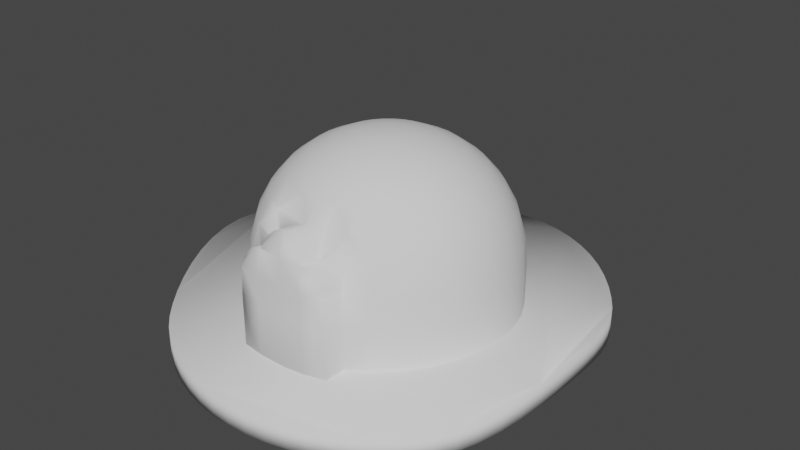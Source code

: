 # Source: hat.blend  (saved by Blender 3.0.42; exported with 4.5.12 LTS)
import bpy
from mathutils import Matrix  # noqa: F401  (used for matrix-valued properties, if any)

bpy.ops.wm.read_factory_settings(use_empty=True)
scene = bpy.context.scene
scene.name = 'Scene'

# ---- collections
col_collection = bpy.data.collections.new('Collection'); scene.collection.children.link(col_collection)

# ---- world
world_world = bpy.data.worlds.new('World'); scene.world = world_world
world_world.use_nodes = True; world_world.node_tree.nodes.clear()
_N = world_world.node_tree.nodes; _L = world_world.node_tree.links
n0 = _N.new('ShaderNodeOutputWorld'); n0.name = 'World Output'; n0.location = (300, 300)
n1 = _N.new('ShaderNodeBackground'); n1.name = 'Background'; n1.location = (10, 300)
n1.inputs[0].default_value = (0.05088, 0.05088, 0.05088, 1.0)
_L.new(n1.outputs[0], n0.inputs[0])
n0.is_active_output = True
world_world.color = (0.05088, 0.05088, 0.05088)
world_world.use_sun_shadow = False
world_world.sun_shadow_jitter_overblur = 0.0

# ---- meshes
me_cylinder = bpy.data.meshes.new('Cylinder')
me_cylinder.from_pydata([(-0.01928, 0.1074, 0.7552), (-1.863e-09, 0.9601, -0.02735), (-1.863e-09, 0.9601, 0.05941), (0.07889, 0.9547, -0.02735), (0.07889, 0.9547, 0.05941), (0.157, 0.9391, -0.02735), (0.157, 0.9391, 0.05941), (0.2336, 0.9133, -0.02735), (0.2336, 0.9133, 0.05941), (0.308, 0.878, -0.02735), (0.308, 0.878, 0.05941), (0.3794, 0.8337, -0.02735), (0.3794, 0.8337, 0.05941), (0.4471, 0.7812, -0.02735), (0.4471, 0.7812, 0.05941), (0.5106, 0.7212, -0.02735), (0.5106, 0.7212, 0.05941), (0.5691, 0.6554, -0.02735), (0.5691, 0.6554, 0.05941), (0.6221, 0.5842, -0.02433), (0.6221, 0.5842, 0.06243), (0.6692, 0.5085, -0.01397), (0.6692, 0.5085, 0.0728), (0.7098, 0.4292, 0.002342), (0.7098, 0.4292, 0.08911), (0.7436, 0.347, 0.02156), (0.7436, 0.347, 0.1083), (0.7702, 0.2629, 0.04096), (0.7702, 0.2629, 0.1277), (0.7894, 0.1779, 0.05783), (0.7894, 0.1779, 0.1446), (0.801, 0.09281, 0.06946), (0.801, 0.09281, 0.1562), (0.8048, 0.008443, 0.07421), (0.8048, 0.008443, 0.161), (0.801, -0.07446, 0.06946), (0.801, -0.07446, 0.1562), (0.7894, -0.1552, 0.05783), (0.7894, -0.1552, 0.1446), (0.7702, -0.2333, 0.04096), (0.7702, -0.2333, 0.1277), (0.7436, -0.308, 0.02156), (0.7436, -0.308, 0.1083), (0.7098, -0.3794, 0.002342), (0.7098, -0.3794, 0.08911), (0.6692, -0.4471, -0.01397), (0.6692, -0.4471, 0.0728), (0.6221, -0.5106, -0.02433), (0.6221, -0.5106, 0.06243), (0.5691, -0.5691, -0.02735), (0.5691, -0.5691, 0.05941), (0.5106, -0.6221, -0.02735), (0.5106, -0.6221, 0.05941), (0.4471, -0.6692, -0.02735), (0.4471, -0.6692, 0.05941), (0.3794, -0.7098, -0.02735), (0.3794, -0.7098, 0.05941), (0.308, -0.7436, -0.02735), (0.308, -0.7436, 0.05941), (0.2336, -0.7702, -0.02735), (0.2336, -0.7702, 0.05941), (0.157, -0.7894, -0.02735), (0.157, -0.7894, 0.05941), (0.07889, -0.801, -0.02735), (0.07889, -0.801, 0.05941), (-7.078e-08, -0.8048, -0.02735), (-7.078e-08, -0.8048, 0.05941), (-0.07889, -0.801, -0.02735), (-0.07889, -0.801, 0.05941), (-0.157, -0.7894, -0.02735), (-0.157, -0.7894, 0.05941), (-0.2336, -0.7702, -0.02735), (-0.2336, -0.7702, 0.05941), (-0.308, -0.7436, -0.02735), (-0.308, -0.7436, 0.05941), (-0.3794, -0.7098, -0.02735), (-0.3794, -0.7098, 0.05941), (-0.4471, -0.6692, -0.02735), (-0.4471, -0.6692, 0.05941), (-0.5106, -0.6221, -0.02735), (-0.5106, -0.6221, 0.05941), (-0.5691, -0.5691, -0.02735), (-0.5691, -0.5691, 0.05941), (-0.6221, -0.5106, -0.02433), (-0.6221, -0.5106, 0.06243), (-0.6692, -0.4471, -0.01397), (-0.6692, -0.4471, 0.0728), (-0.7098, -0.3794, 0.002342), (-0.7098, -0.3794, 0.08911), (-0.7436, -0.308, 0.02156), (-0.7436, -0.308, 0.1083), (-0.7702, -0.2333, 0.04096), (-0.7702, -0.2333, 0.1277), (-0.7894, -0.1552, 0.05783), (-0.7894, -0.1552, 0.1446), (-0.801, -0.07446, 0.06946), (-0.801, -0.07446, 0.1562), (-0.8048, 0.008443, 0.07421), (-0.8048, 0.008443, 0.161), (-0.801, 0.09281, 0.06946), (-0.801, 0.09281, 0.1562), (-0.7894, 0.1779, 0.05783), (-0.7894, 0.1779, 0.1446), (-0.7702, 0.2629, 0.04096), (-0.7702, 0.2629, 0.1277), (-0.7436, 0.347, 0.02156), (-0.7436, 0.347, 0.1083), (-0.7098, 0.4292, 0.002342), (-0.7098, 0.4292, 0.08911), (-0.6692, 0.5085, -0.01397), (-0.6692, 0.5085, 0.0728), (-0.6221, 0.5842, -0.02433), (-0.6221, 0.5842, 0.06243), (-0.5691, 0.6554, -0.02735), (-0.5691, 0.6554, 0.05941), (-0.5106, 0.7212, -0.02735), (-0.5106, 0.7212, 0.05941), (-0.4471, 0.7812, -0.02735), (-0.4471, 0.7812, 0.05941), (-0.3794, 0.8337, -0.02735), (-0.3794, 0.8337, 0.05941), (-0.308, 0.878, -0.02735), (-0.308, 0.878, 0.05941), (-0.2336, 0.9133, -0.02735), (-0.2336, 0.9133, 0.05941), (-0.157, 0.9391, -0.02735), (-0.157, 0.9391, 0.05941), (-0.07889, 0.9547, -0.02735), (-0.07889, 0.9547, 0.05941), (-0.03782, 0.2006, 0.731), (-0.05491, 0.2866, 0.69), (-0.06989, 0.3619, 0.6326), (-0.08219, 0.4237, 0.5598), (-0.09695, 0.4979, 0.3729), (-0.09885, 0.5074, 0.2623), (1.079e-05, 0.1093, 0.7552), (1.079e-05, 0.2044, 0.731), (1.078e-05, 0.292, 0.69), (1.081e-05, 0.3688, 0.6326), (1.079e-05, 0.4318, 0.5598), (1.079e-05, 0.4786, 0.4728), (1.078e-05, 0.5074, 0.3729), (1.08e-05, 0.5172, 0.2623), (0.0193, 0.1074, 0.7552), (0.03784, 0.2006, 0.731), (0.05493, 0.2866, 0.69), (0.06992, 0.3619, 0.6326), (0.08221, 0.4237, 0.5598), (0.09135, 0.4696, 0.4728), (0.09697, 0.4979, 0.3729), (0.09887, 0.5074, 0.2623), (0.03784, 0.1018, 0.7552), (0.07422, 0.1896, 0.731), (0.1077, 0.2705, 0.69), (0.1371, 0.3415, 0.6326), (0.1613, 0.3997, 0.5598), (0.1792, 0.443, 0.4728), (0.1902, 0.4696, 0.3729), (0.1939, 0.4786, 0.2623), (0.05493, 0.09264, 0.7552), (0.1077, 0.1717, 0.731), (0.1564, 0.2445, 0.69), (0.1991, 0.3084, 0.6326), (0.2341, 0.3608, 0.5598), (0.2601, 0.3997, 0.4728), (0.2761, 0.4237, 0.3729), (0.2815, 0.4318, 0.2623), (0.06992, 0.08034, 0.7552), (0.1371, 0.1476, 0.731), (0.1991, 0.2095, 0.69), (0.2534, 0.2638, 0.6326), (0.2979, 0.3084, 0.5598), (0.3311, 0.3415, 0.4728), (0.3514, 0.3619, 0.3729), (0.3583, 0.3688, 0.2623), (0.08221, 0.06536, 0.7552), (0.1613, 0.1182, 0.731), (0.2341, 0.1668, 0.69), (0.2979, 0.2095, 0.6326), (0.3503, 0.2445, 0.5598), (0.3893, 0.2705, 0.4728), (0.4133, 0.2866, 0.3729), (0.4214, 0.292, 0.2623), (0.09135, 0.04827, 0.7552), (0.1792, 0.08465, 0.731), (0.2601, 0.1182, 0.69), (0.3311, 0.1476, 0.6326), (0.3893, 0.1717, 0.5598), (0.4325, 0.1896, 0.4728), (0.4592, 0.2006, 0.3729), (0.4682, 0.2044, 0.2623), (0.09697, 0.02972, 0.7552), (0.1902, 0.04827, 0.731), (0.2761, 0.06536, 0.69), (0.3514, 0.08034, 0.6326), (0.4133, 0.09264, 0.5598), (0.4592, 0.1018, 0.4728), (0.4875, 0.1074, 0.3729), (0.497, 0.1093, 0.2623), (0.09887, 0.01044, 0.7552), (0.1939, 0.01044, 0.731), (0.2815, 0.01044, 0.69), (0.3583, 0.01044, 0.6326), (0.4214, 0.01044, 0.5598), (0.4682, 0.01044, 0.4728), (0.497, 0.01044, 0.3729), (0.5068, 0.01044, 0.2623), (0.09697, -0.008849, 0.7552), (0.1902, -0.02739, 0.731), (0.2761, -0.04449, 0.69), (0.3514, -0.05947, 0.6326), (0.4133, -0.07176, 0.5598), (0.4592, -0.0809, 0.4728), (0.4875, -0.08652, 0.3729), (0.497, -0.08842, 0.2623), (0.09135, -0.02739, 0.7552), (0.1792, -0.06377, 0.731), (0.2601, -0.0973, 0.69), (0.3311, -0.1267, 0.6326), (0.3893, -0.1508, 0.5598), (0.4325, -0.1687, 0.4728), (0.4592, -0.1798, 0.3729), (0.4682, -0.1835, 0.2623), (0.08221, -0.04449, 0.7552), (0.1613, -0.0973, 0.731), (0.2341, -0.146, 0.69), (0.2979, -0.1886, 0.6326), (0.3503, -0.2236, 0.5598), (0.3893, -0.2497, 0.4728), (0.4133, -0.2657, 0.3729), (0.4214, -0.2711, 0.2623), (0.06992, -0.05947, 0.7552), (0.1371, -0.1267, 0.731), (0.1991, -0.1886, 0.69), (0.2534, -0.2429, 0.6326), (0.2979, -0.2875, 0.5598), (0.3311, -0.3206, 0.4728), (0.3514, -0.341, 0.3729), (0.3583, -0.3479, 0.2623), (0.05493, -0.07176, 0.7552), (0.1077, -0.1508, 0.731), (0.1564, -0.2236, 0.69), (0.1991, -0.2875, 0.6326), (0.2341, -0.3399, 0.5598), (0.2601, -0.3788, 0.4728), (0.2761, -0.4028, 0.3729), (0.2815, -0.4109, 0.2623), (0.03784, -0.0809, 0.7552), (0.07422, -0.1687, 0.731), (0.1077, -0.2497, 0.69), (0.1371, -0.3206, 0.6326), (0.1613, -0.3788, 0.5598), (0.1898, -0.4469, 0.3729), (0.1929, -0.4527, 0.2623), (0.0193, -0.08652, 0.7552), (0.03784, -0.1798, 0.731), (0.05493, -0.2657, 0.69), (0.06992, -0.341, 0.6326), (0.09123, -0.4481, 0.4728), (1.079e-05, -0.08842, 0.7552), (1.079e-05, 0.01044, 0.7631), (1.077e-05, -0.1835, 0.731), (1.076e-05, -0.2711, 0.69), (1.082e-05, -0.3479, 0.6326), (1.078e-05, -0.4109, 0.5598), (-0.01928, -0.08652, 0.7552), (-0.03782, -0.1798, 0.731), (-0.05491, -0.2657, 0.69), (-0.06989, -0.341, 0.6326), (-0.09144, -0.4481, 0.4728), (-0.03782, -0.0809, 0.7552), (-0.0742, -0.1687, 0.731), (-0.1077, -0.2497, 0.69), (-0.1371, -0.3206, 0.6326), (-0.1612, -0.3788, 0.5598), (-0.1906, -0.4469, 0.3729), (-0.1949, -0.4527, 0.2623), (-0.05491, -0.07176, 0.7552), (-0.1077, -0.1508, 0.731), (-0.1564, -0.2236, 0.69), (-0.1991, -0.2875, 0.6326), (-0.2341, -0.3399, 0.5598), (-0.2601, -0.3788, 0.4728), (-0.2761, -0.4028, 0.3729), (-0.2815, -0.4109, 0.2623), (-0.06989, -0.05947, 0.7552), (-0.1371, -0.1267, 0.731), (-0.1991, -0.1886, 0.69), (-0.2534, -0.2429, 0.6326), (-0.2979, -0.2875, 0.5598), (-0.331, -0.3206, 0.4728), (-0.3514, -0.341, 0.3729), (-0.3583, -0.3479, 0.2623), (-0.08219, -0.04449, 0.7552), (-0.1612, -0.0973, 0.731), (-0.2341, -0.146, 0.69), (-0.2979, -0.1886, 0.6326), (-0.3503, -0.2236, 0.5598), (-0.3893, -0.2497, 0.4728), (-0.4132, -0.2657, 0.3729), (-0.4213, -0.2711, 0.2623), (-0.09132, -0.02739, 0.7552), (-0.1792, -0.06377, 0.731), (-0.2601, -0.0973, 0.69), (-0.331, -0.1267, 0.6326), (-0.3893, -0.1508, 0.5598), (-0.4325, -0.1687, 0.4728), (-0.4592, -0.1798, 0.3729), (-0.4682, -0.1835, 0.2623), (-0.09695, -0.008849, 0.7552), (-0.1902, -0.02739, 0.731), (-0.2761, -0.04449, 0.69), (-0.3514, -0.05947, 0.6326), (-0.4132, -0.07176, 0.5598), (-0.4592, -0.0809, 0.4728), (-0.4874, -0.08652, 0.3729), (-0.497, -0.08842, 0.2623), (-0.09885, 0.01044, 0.7552), (-0.1939, 0.01044, 0.731), (-0.2815, 0.01044, 0.69), (-0.3583, 0.01044, 0.6326), (-0.4213, 0.01044, 0.5598), (-0.4682, 0.01044, 0.4728), (-0.497, 0.01044, 0.3729), (-0.5067, 0.01044, 0.2623), (-0.09695, 0.02972, 0.7552), (-0.1902, 0.04827, 0.731), (-0.2761, 0.06536, 0.69), (-0.3514, 0.08034, 0.6326), (-0.4132, 0.09264, 0.5598), (-0.4592, 0.1018, 0.4728), (-0.4874, 0.1074, 0.3729), (-0.497, 0.1093, 0.2623), (-0.09132, 0.04827, 0.7552), (-0.1792, 0.08465, 0.731), (-0.2601, 0.1182, 0.69), (-0.331, 0.1476, 0.6326), (-0.3893, 0.1717, 0.5598), (-0.4325, 0.1896, 0.4728), (-0.4592, 0.2006, 0.3729), (-0.4682, 0.2044, 0.2623), (-0.1939, 0.4786, 0.05627), (-0.2815, 0.4318, 0.05627), (-0.08219, 0.06536, 0.7552), (-0.1612, 0.1182, 0.731), (-0.2341, 0.1668, 0.69), (-0.2979, 0.2095, 0.6326), (-0.3503, 0.2445, 0.5598), (-0.3893, 0.2705, 0.4728), (-0.4132, 0.2866, 0.3729), (-0.4213, 0.292, 0.2623), (-0.3583, 0.3688, 0.05627), (-0.4213, 0.292, 0.05627), (-0.4682, 0.2044, 0.05627), (-0.497, 0.1093, 0.05627), (-0.5067, 0.01044, 0.05627), (-0.497, -0.08842, 0.05627), (-0.4682, -0.1835, 0.05627), (-0.06989, 0.08034, 0.7552), (-0.1371, 0.1476, 0.731), (-0.1991, 0.2095, 0.69), (-0.2534, 0.2638, 0.6326), (-0.2979, 0.3084, 0.5598), (-0.331, 0.3415, 0.4728), (-0.3514, 0.3619, 0.3729), (-0.3583, 0.3688, 0.2623), (-0.4213, -0.2711, 0.05627), (-0.3583, -0.3479, 0.05627), (-0.2816, -0.4105, 0.05627), (-0.196, -0.4472, 0.05627), (-0.104, -0.4609, 0.05627), (-0.006555, -0.4633, 0.05627), (0.09377, -0.4609, 0.05627), (-0.05491, 0.09264, 0.7552), (-0.1077, 0.1717, 0.731), (-0.1564, 0.2445, 0.69), (-0.1991, 0.3084, 0.6326), (-0.2341, 0.3608, 0.5598), (-0.2601, 0.3997, 0.4728), (-0.2761, 0.4237, 0.3729), (-0.2815, 0.4318, 0.2623), (0.1918, -0.4472, 0.05627), (0.2815, -0.4105, 0.05627), (0.3583, -0.3479, 0.05627), (0.4214, -0.2711, 0.05627), (0.4682, -0.1835, 0.05627), (0.497, -0.08842, 0.05627), (0.5068, 0.01044, 0.05627), (-0.03782, 0.1018, 0.7552), (-0.0742, 0.1896, 0.731), (-0.1077, 0.2705, 0.69), (-0.1371, 0.3415, 0.6326), (-0.1612, 0.3997, 0.5598), (-0.1792, 0.443, 0.4728), (-0.1902, 0.4696, 0.3729), (-0.1939, 0.4786, 0.2623), (0.497, 0.1093, 0.05627), (0.4682, 0.2044, 0.05627), (0.4214, 0.292, 0.05627), (0.3583, 0.3688, 0.05627), (0.2815, 0.4318, 0.05627), (0.1939, 0.4786, 0.05627), (0.09887, 0.5074, 0.05627), (-0.09132, 0.4696, 0.4728), (1.08e-05, 0.5172, 0.05627), (-0.09885, 0.5074, 0.05627), (0.1879, -0.5282, 0.3894), (0.1907, -0.5328, 0.2788), (0.09207, -0.5437, 0.3894), (0.09248, -0.5458, 0.2788), (0.08928, -0.5297, 0.4892), (-0.006053, -0.5474, 0.3894), (-0.007905, -0.5478, 0.2788), (-0.002685, -0.5355, 0.4892), (-0.0002674, -0.5008, 0.5763), (-0.1019, -0.5437, 0.3894), (-0.1052, -0.5458, 0.2788), (-0.09339, -0.5297, 0.4892), (-0.1925, -0.5282, 0.3894), (-0.1971, -0.5328, 0.2788), (-0.1972, -0.5327, 0.07273), (0.1907, -0.5327, 0.07273), (-0.1052, -0.5458, 0.07273), (-0.007905, -0.5478, 0.07273), (0.09248, -0.5458, 0.07273), (0.09123, -0.4481, 0.4728), (0.1898, -0.4469, 0.3729), (0.2601, -0.3789, 0.4728), (0.1613, -0.3789, 0.5598), (0.1189, -0.4413, 0.4679), (0.145, -0.4376, 0.4537), (0.1668, -0.4373, 0.4316), (0.1822, -0.4405, 0.4038), (1.078e-05, -0.4109, 0.5598), (0.09123, -0.4481, 0.4728), (0.1612, -0.3788, 0.5598), (0.06992, -0.341, 0.6326), (0.02585, -0.4106, 0.5556), (0.05005, -0.4148, 0.5432), (0.07023, -0.423, 0.524), (0.08442, -0.4345, 0.4997), (-0.09144, -0.4481, 0.4728), (1.078e-05, -0.4109, 0.5598), (-0.0699, -0.341, 0.6326), (-0.1612, -0.3788, 0.5598), (-0.08456, -0.4345, 0.4997), (-0.0703, -0.423, 0.524), (-0.05007, -0.4148, 0.5432), (-0.02584, -0.4106, 0.5556), (-0.1906, -0.4469, 0.3729), (-0.09144, -0.4481, 0.4728), (-0.1612, -0.3789, 0.5598), (-0.26, -0.3789, 0.4728), (-0.1827, -0.4405, 0.4038), (-0.1671, -0.4373, 0.4316), (-0.1452, -0.4376, 0.4537), (-0.1191, -0.4413, 0.4679), (0.1879, -0.5282, 0.3894), (0.08928, -0.5297, 0.4892), (0.1806, -0.5235, 0.4202), (0.1653, -0.5212, 0.4481), (0.1435, -0.5215, 0.4702), (0.1173, -0.5245, 0.4843), (0.08928, -0.5297, 0.4892), (-0.0002674, -0.5008, 0.5763), (0.08302, -0.5188, 0.5161), (0.06932, -0.5098, 0.5404), (0.04951, -0.5034, 0.5597), (0.02553, -0.5003, 0.572), (-0.0002674, -0.5008, 0.5763), (-0.09339, -0.5297, 0.4892), (-0.02616, -0.5003, 0.572), (-0.05061, -0.5034, 0.5597), (-0.07121, -0.5098, 0.5404), (-0.08595, -0.5188, 0.5161), (-0.09339, -0.5297, 0.4892), (-0.1925, -0.5282, 0.3894), (-0.1207, -0.5245, 0.4843), (-0.1466, -0.5215, 0.4702), (-0.1686, -0.5212, 0.4481), (-0.1844, -0.5235, 0.4202)], [], [(1, 2, 4, 3), (187, 186, 194, 195), (157, 156, 164, 165), (3, 4, 6, 5), (154, 153, 161, 162), (5, 6, 8, 7), (189, 188, 196, 197), (151, 260, 159), (7, 8, 10, 9), (9, 10, 12, 11), (190, 189, 197, 198), (11, 12, 14, 13), (183, 260, 191), (158, 157, 165, 166), (13, 14, 16, 15), (155, 154, 162, 163), (15, 16, 18, 17), (184, 183, 191, 192), (152, 151, 159, 160), (17, 18, 20, 19), (19, 20, 22, 21), (185, 184, 192, 193), (21, 22, 24, 23), (23, 24, 26, 25), (186, 185, 193, 194), (156, 155, 163, 164), (25, 26, 28, 27), (153, 152, 160, 161), (27, 28, 30, 29), (29, 30, 32, 31), (176, 175, 183, 184), (144, 143, 151, 152), (31, 32, 34, 33), (147, 146, 154, 155), (33, 34, 36, 35), (177, 176, 184, 185), (150, 149, 157, 158), (35, 36, 38, 37), (37, 38, 40, 39), (178, 177, 185, 186), (39, 40, 42, 41), (143, 260, 151), (41, 42, 44, 43), (146, 145, 153, 154), (43, 44, 46, 45), (179, 178, 186, 187), (149, 148, 156, 157), (45, 46, 48, 47), (47, 48, 50, 49), (180, 179, 187, 188), (49, 50, 52, 51), (51, 52, 54, 53), (181, 180, 188, 189), (53, 54, 56, 55), (145, 144, 152, 153), (55, 56, 58, 57), (182, 181, 189, 190), (148, 147, 155, 156), (57, 58, 60, 59), (175, 260, 183), (59, 60, 62, 61), (61, 62, 64, 63), (172, 171, 179, 180), (63, 64, 66, 65), (65, 66, 68, 67), (173, 172, 180, 181), (67, 68, 70, 69), (141, 140, 148, 149), (69, 70, 72, 71), (174, 173, 181, 182), (138, 137, 145, 146), (71, 72, 74, 73), (167, 260, 175), (135, 260, 143), (73, 74, 76, 75), (75, 76, 78, 77), (168, 167, 175, 176), (77, 78, 80, 79), (142, 141, 149, 150), (79, 80, 82, 81), (169, 168, 176, 177), (139, 138, 146, 147), (81, 82, 84, 83), (136, 135, 143, 144), (83, 84, 86, 85), (170, 169, 177, 178), (85, 86, 88, 87), (87, 88, 90, 89), (89, 90, 92, 91), (171, 170, 178, 179), (140, 139, 147, 148), (91, 92, 94, 93), (137, 136, 144, 145), (93, 94, 96, 95), (161, 160, 168, 169), (132, 131, 138, 139), (95, 96, 98, 97), (164, 163, 171, 172), (134, 133, 141, 142), (97, 98, 100, 99), (99, 100, 102, 101), (101, 102, 104, 103), (160, 159, 167, 168), (0, 260, 135), (103, 104, 106, 105), (163, 162, 170, 171), (131, 130, 137, 138), (105, 106, 108, 107), (166, 165, 173, 174), (133, 403, 140, 141), (107, 108, 110, 109), (109, 110, 112, 111), (111, 112, 114, 113), (159, 260, 167), (113, 114, 116, 115), (162, 161, 169, 170), (130, 129, 136, 137), (115, 116, 118, 117), (403, 132, 139, 140), (117, 118, 120, 119), (165, 164, 172, 173), (119, 120, 122, 121), (121, 122, 124, 123), (123, 124, 126, 125), (4, 2, 128, 126, 124, 122, 120, 118, 116, 114, 112, 110, 108, 106, 104, 102, 100, 98, 96, 94, 92, 90, 88, 86, 84, 82, 80, 78, 76, 74, 72, 70, 68, 66, 64, 62, 60, 58, 56, 54, 52, 50, 48, 46, 44, 42, 40, 38, 36, 34, 32, 30, 28, 26, 24, 22, 20, 18, 16, 14, 12, 10, 8, 6), (129, 0, 135, 136), (125, 126, 128, 127), (188, 187, 195, 196), (127, 128, 2, 1), (1, 3, 5, 7, 9, 11, 13, 15, 17, 19, 21, 23, 25, 27, 29, 31, 33, 35, 37, 39, 41, 43, 45, 47, 49, 51, 53, 55, 57, 59, 61, 63, 65, 67, 69, 71, 73, 75, 77, 79, 81, 83, 85, 87, 89, 91, 93, 95, 97, 99, 101, 103, 105, 107, 109, 111, 113, 115, 117, 119, 121, 123, 125, 127), (197, 196, 204, 205), (196, 195, 203, 204), (195, 194, 202, 203), (194, 193, 201, 202), (193, 192, 200, 201), (192, 191, 199, 200), (191, 260, 199), (198, 197, 205, 206), (201, 200, 208, 209), (200, 199, 207, 208), (199, 260, 207), (206, 205, 213, 214), (205, 204, 212, 213), (204, 203, 211, 212), (203, 202, 210, 211), (202, 201, 209, 210), (213, 212, 220, 221), (212, 211, 219, 220), (211, 210, 218, 219), (210, 209, 217, 218), (209, 208, 216, 217), (208, 207, 215, 216), (207, 260, 215), (214, 213, 221, 222), (217, 216, 224, 225), (216, 215, 223, 224), (215, 260, 223), (222, 221, 229, 230), (221, 220, 228, 229), (220, 219, 227, 228), (219, 218, 226, 227), (218, 217, 225, 226), (228, 227, 235, 236), (227, 226, 234, 235), (226, 225, 233, 234), (225, 224, 232, 233), (224, 223, 231, 232), (223, 260, 231), (230, 229, 237, 238), (229, 228, 236, 237), (232, 231, 239, 240), (231, 260, 239), (238, 237, 245, 246), (237, 236, 244, 245), (236, 235, 243, 244), (235, 234, 242, 243), (234, 233, 241, 242), (233, 232, 240, 241), (425, 258, 410, 458), (243, 242, 250, 251), (242, 241, 249, 250), (241, 240, 248, 249), (240, 239, 247, 248), (239, 260, 247), (246, 245, 252, 253), (425, 428, 251, 435, 434, 258), (248, 247, 254, 255), (247, 260, 254), (406, 457, 459, 460, 461, 462, 458, 410, 408), (276, 369, 420, 419), (244, 243, 251, 428, 427), (433, 264, 414, 464), (250, 249, 256, 257), (249, 248, 255, 256), (251, 250, 257, 436, 435), (257, 256, 262, 263), (256, 255, 261, 262), (255, 254, 259, 261), (254, 260, 259), (381, 253, 407, 421), (449, 275, 418, 476), (372, 381, 421, 424), (259, 260, 265), (258, 434, 463, 410), (444, 443, 268, 273, 274), (371, 372, 424, 423), (269, 441, 444, 274, 451, 450), (263, 262, 267, 268), (262, 261, 266, 267), (261, 259, 265, 266), (268, 267, 272, 273), (267, 266, 271, 272), (266, 265, 270, 271), (265, 260, 270), (452, 451, 274, 281, 282), (433, 436, 257, 263, 264), (264, 442, 469, 414), (264, 263, 268, 443, 442), (276, 275, 283, 284), (269, 450, 475, 417), (275, 449, 452, 282, 283), (274, 273, 280, 281), (273, 272, 279, 280), (272, 271, 278, 279), (271, 270, 277, 278), (270, 260, 277), (280, 279, 287, 288), (279, 278, 286, 287), (278, 277, 285, 286), (277, 260, 285), (284, 283, 291, 292), (283, 282, 290, 291), (282, 281, 289, 290), (281, 280, 288, 289), (291, 290, 298, 299), (290, 289, 297, 298), (289, 288, 296, 297), (288, 287, 295, 296), (287, 286, 294, 295), (286, 285, 293, 294), (285, 260, 293), (292, 291, 299, 300), (295, 294, 302, 303), (294, 293, 301, 302), (293, 260, 301), (300, 299, 307, 308), (299, 298, 306, 307), (298, 297, 305, 306), (297, 296, 304, 305), (296, 295, 303, 304), (307, 306, 314, 315), (306, 305, 313, 314), (305, 304, 312, 313), (304, 303, 311, 312), (303, 302, 310, 311), (302, 301, 309, 310), (301, 260, 309), (308, 307, 315, 316), (311, 310, 318, 319), (310, 309, 317, 318), (309, 260, 317), (316, 315, 323, 324), (315, 314, 322, 323), (314, 313, 321, 322), (313, 312, 320, 321), (312, 311, 319, 320), (322, 321, 329, 330), (321, 320, 328, 329), (320, 319, 327, 328), (319, 318, 326, 327), (318, 317, 325, 326), (317, 260, 325), (324, 323, 331, 332), (323, 322, 330, 331), (326, 325, 333, 334), (325, 260, 333), (332, 331, 339, 340), (331, 330, 338, 339), (332, 340, 353, 354), (330, 329, 337, 338), (134, 142, 404, 405), (329, 328, 336, 337), (365, 380, 342, 351), (328, 327, 335, 336), (327, 326, 334, 335), (275, 276, 419, 418), (337, 336, 346, 347), (350, 365, 351, 352), (182, 190, 397, 398), (336, 335, 345, 346), (370, 371, 423, 422), (335, 334, 344, 345), (441, 269, 417, 470), (334, 333, 343, 344), (174, 182, 398, 399), (333, 260, 343), (340, 339, 349, 350), (339, 338, 348, 349), (380, 395, 341, 342), (338, 337, 347, 348), (190, 198, 396, 397), (343, 260, 358), (350, 349, 364, 365), (349, 348, 363, 364), (198, 206, 387, 396), (348, 347, 362, 363), (276, 284, 368, 369), (347, 346, 361, 362), (150, 158, 401, 402), (284, 292, 367, 368), (346, 345, 360, 361), (292, 300, 366, 367), (345, 344, 359, 360), (158, 166, 400, 401), (344, 343, 358, 359), (362, 361, 376, 377), (300, 308, 357, 366), (230, 238, 383, 384), (361, 360, 375, 376), (214, 222, 385, 386), (360, 359, 374, 375), (166, 174, 399, 400), (359, 358, 373, 374), (308, 316, 356, 357), (358, 260, 373), (365, 364, 379, 380), (364, 363, 378, 379), (206, 214, 386, 387), (363, 362, 377, 378), (324, 332, 354, 355), (373, 260, 388), (380, 379, 394, 395), (379, 378, 393, 394), (340, 350, 352, 353), (378, 377, 392, 393), (238, 246, 382, 383), (377, 376, 391, 392), (142, 150, 402, 404), (245, 244, 427, 426, 252), (376, 375, 390, 391), (246, 253, 381, 382), (375, 374, 389, 390), (316, 324, 355, 356), (374, 373, 388, 389), (222, 230, 384, 385), (395, 134, 405, 341), (391, 390, 130, 131), (390, 389, 129, 130), (389, 388, 0, 129), (388, 260, 0), (395, 394, 133, 134), (394, 393, 403, 133), (393, 392, 132, 403), (392, 391, 131, 132), (407, 406, 408, 409), (410, 463, 465, 466, 467, 468, 464, 414, 413), (409, 408, 411, 412), (408, 410, 413, 411), (413, 414, 469, 471, 472, 473, 474, 470, 417), (412, 411, 415, 416), (411, 413, 417, 415), (415, 417, 475, 477, 478, 479, 480, 476, 418), (416, 415, 418, 419), (412, 416, 422, 423), (416, 419, 420, 422), (407, 409, 424, 421), (409, 412, 423, 424), (369, 370, 422, 420), (253, 252, 406, 407), (425, 429, 430, 431, 432, 426, 427, 428), (433, 437, 438, 439, 440, 434, 435, 436), (441, 445, 446, 447, 448, 442, 443, 444), (449, 453, 454, 455, 456, 450, 451, 452), (469, 442, 448, 471), (471, 448, 447, 472), (472, 447, 446, 473), (473, 446, 445, 474), (474, 445, 441, 470), (475, 450, 456, 477), (477, 456, 455, 478), (478, 455, 454, 479), (479, 454, 453, 480), (480, 453, 449, 476), (463, 434, 440, 465), (465, 440, 439, 466), (466, 439, 438, 467), (467, 438, 437, 468), (468, 437, 433, 464), (425, 458, 462, 429), (429, 462, 461, 430), (430, 461, 460, 431), (431, 460, 459, 432), (432, 459, 457, 426), (252, 426, 457, 406)])
me_cylinder.polygons.foreach_set('use_smooth', [True] * 394)
_uv = me_cylinder.uv_layers.new(name='UVMap')
_uv.uv.foreach_set('vector', [1.0, 0.5, 1.0, 1.0, 0.9844, 1.0, 0.9844, 0.5, 0.5312, 0.6875, 0.5312, 0.75, 0.5, 0.75, 0.5, 0.6875, 0.6562, 0.5625, 0.6562, 0.625, 0.625, 0.625, 0.625, 0.5625, 0.9844, 0.5, 0.9844, 1.0, 0.9688, 1.0, 0.9688, 0.5, 0.6562, 0.75, 0.6562, 0.8125, 0.625, 0.8125, 0.625, 0.75, 0.9688, 0.5, 0.9688, 1.0, 0.9531, 1.0, 0.9531, 0.5, 0.5312, 0.5625, 0.5312, 0.625, 0.5, 0.625, 0.5, 0.5625, 0.6562, 0.9375, 0.6406, 1.0, 0.625, 0.9375, 0.9531, 0.5, 0.9531, 1.0, 0.9375, 1.0, 0.9375, 0.5, 0.9375, 0.5, 0.9375, 1.0, 0.9219, 1.0, 0.9219, 0.5, 0.5312, 0.5, 0.5312, 0.5625, 0.5, 0.5625, 0.5, 0.5, 0.9219, 0.5, 0.9219, 1.0, 0.9062, 1.0, 0.9062, 0.5, 0.5312, 0.9375, 0.5156, 1.0, 0.5, 0.9375, 0.6562, 0.5, 0.6562, 0.5625, 0.625, 0.5625, 0.625, 0.5, 0.9062, 0.5, 0.9062, 1.0, 0.8906, 1.0, 0.8906, 0.5, 0.6562, 0.6875, 0.6562, 0.75, 0.625, 0.75, 0.625, 0.6875, 0.8906, 0.5, 0.8906, 1.0, 0.875, 1.0, 0.875, 0.5, 0.5312, 0.875, 0.5312, 0.9375, 0.5, 0.9375, 0.5, 0.875, 0.6562, 0.875, 0.6562, 0.9375, 0.625, 0.9375, 0.625, 0.875, 0.875, 0.5, 0.875, 1.0, 0.8594, 1.0, 0.8594, 0.5, 0.8594, 0.5, 0.8594, 1.0, 0.8438, 1.0, 0.8438, 0.5, 0.5312, 0.8125, 0.5312, 0.875, 0.5, 0.875, 0.5, 0.8125, 0.8438, 0.5, 0.8438, 1.0, 0.8281, 1.0, 0.8281, 0.5, 0.8281, 0.5, 0.8281, 1.0, 0.8125, 1.0, 0.8125, 0.5, 0.5312, 0.75, 0.5312, 0.8125, 0.5, 0.8125, 0.5, 0.75, 0.6562, 0.625, 0.6562, 0.6875, 0.625, 0.6875, 0.625, 0.625, 0.8125, 0.5, 0.8125, 1.0, 0.7969, 1.0, 0.7969, 0.5, 0.6562, 0.8125, 0.6562, 0.875, 0.625, 0.875, 0.625, 0.8125, 0.7969, 0.5, 0.7969, 1.0, 0.7812, 1.0, 0.7812, 0.5, 0.7812, 0.5, 0.7812, 1.0, 0.7656, 1.0, 0.7656, 0.5, 0.5625, 0.875, 0.5625, 0.9375, 0.5312, 0.9375, 0.5312, 0.875, 0.6875, 0.875, 0.6875, 0.9375, 0.6562, 0.9375, 0.6562, 0.875, 0.7656, 0.5, 0.7656, 1.0, 0.75, 1.0, 0.75, 0.5, 0.6875, 0.6875, 0.6875, 0.75, 0.6562, 0.75, 0.6562, 0.6875, 0.75, 0.5, 0.75, 1.0, 0.7344, 1.0, 0.7344, 0.5, 0.5625, 0.8125, 0.5625, 0.875, 0.5312, 0.875, 0.5312, 0.8125, 0.6875, 0.5, 0.6875, 0.5625, 0.6562, 0.5625, 0.6562, 0.5, 0.7344, 0.5, 0.7344, 1.0, 0.7188, 1.0, 0.7188, 0.5, 0.7188, 0.5, 0.7188, 1.0, 0.7031, 1.0, 0.7031, 0.5, 0.5625, 0.75, 0.5625, 0.8125, 0.5312, 0.8125, 0.5312, 0.75, 0.7031, 0.5, 0.7031, 1.0, 0.6875, 1.0, 0.6875, 0.5, 0.6875, 0.9375, 0.6719, 1.0, 0.6562, 0.9375, 0.6875, 0.5, 0.6875, 1.0, 0.6719, 1.0, 0.6719, 0.5, 0.6875, 0.75, 0.6875, 0.8125, 0.6562, 0.8125, 0.6562, 0.75, 0.6719, 0.5, 0.6719, 1.0, 0.6562, 1.0, 0.6562, 0.5, 0.5625, 0.6875, 0.5625, 0.75, 0.5312, 0.75, 0.5312, 0.6875, 0.6875, 0.5625, 0.6875, 0.625, 0.6562, 0.625, 0.6562, 0.5625, 0.6562, 0.5, 0.6562, 1.0, 0.6406, 1.0, 0.6406, 0.5, 0.6406, 0.5, 0.6406, 1.0, 0.625, 1.0, 0.625, 0.5, 0.5625, 0.625, 0.5625, 0.6875, 0.5312, 0.6875, 0.5312, 0.625, 0.625, 0.5, 0.625, 1.0, 0.6094, 1.0, 0.6094, 0.5, 0.6094, 0.5, 0.6094, 1.0, 0.5938, 1.0, 0.5938, 0.5, 0.5625, 0.5625, 0.5625, 0.625, 0.5312, 0.625, 0.5312, 0.5625, 0.5938, 0.5, 0.5938, 1.0, 0.5781, 1.0, 0.5781, 0.5, 0.6875, 0.8125, 0.6875, 0.875, 0.6562, 0.875, 0.6562, 0.8125, 0.5781, 0.5, 0.5781, 1.0, 0.5625, 1.0, 0.5625, 0.5, 0.5625, 0.5, 0.5625, 0.5625, 0.5312, 0.5625, 0.5312, 0.5, 0.6875, 0.625, 0.6875, 0.6875, 0.6562, 0.6875, 0.6562, 0.625, 0.5625, 0.5, 0.5625, 1.0, 0.5469, 1.0, 0.5469, 0.5, 0.5625, 0.9375, 0.5469, 1.0, 0.5312, 0.9375, 0.5469, 0.5, 0.5469, 1.0, 0.5312, 1.0, 0.5312, 0.5, 0.5312, 0.5, 0.5312, 1.0, 0.5156, 1.0, 0.5156, 0.5, 0.5938, 0.625, 0.5938, 0.6875, 0.5625, 0.6875, 0.5625, 0.625, 0.5156, 0.5, 0.5156, 1.0, 0.5, 1.0, 0.5, 0.5, 0.5, 0.5, 0.5, 1.0, 0.4844, 1.0, 0.4844, 0.5, 0.5938, 0.5625, 0.5938, 0.625, 0.5625, 0.625, 0.5625, 0.5625, 0.4844, 0.5, 0.4844, 1.0, 0.4688, 1.0, 0.4688, 0.5, 0.7188, 0.5625, 0.7188, 0.625, 0.6875, 0.625, 0.6875, 0.5625, 0.4688, 0.5, 0.4688, 1.0, 0.4531, 1.0, 0.4531, 0.5, 0.5938, 0.5, 0.5938, 0.5625, 0.5625, 0.5625, 0.5625, 0.5, 0.7188, 0.75, 0.7188, 0.8125, 0.6875, 0.8125, 0.6875, 0.75, 0.4531, 0.5, 0.4531, 1.0, 0.4375, 1.0, 0.4375, 0.5, 0.5937, 0.9375, 0.5781, 1.0, 0.5625, 0.9375, 0.7188, 0.9375, 0.7031, 1.0, 0.6875, 0.9375, 0.4375, 0.5, 0.4375, 1.0, 0.4219, 1.0, 0.4219, 0.5, 0.4219, 0.5, 0.4219, 1.0, 0.4062, 1.0, 0.4062, 0.5, 0.5937, 0.875, 0.5937, 0.9375, 0.5625, 0.9375, 0.5625, 0.875, 0.4062, 0.5, 0.4062, 1.0, 0.3906, 1.0, 0.3906, 0.5, 0.7188, 0.5, 0.7188, 0.5625, 0.6875, 0.5625, 0.6875, 0.5, 0.3906, 0.5, 0.3906, 1.0, 0.375, 1.0, 0.375, 0.5, 0.5938, 0.8125, 0.5937, 0.875, 0.5625, 0.875, 0.5625, 0.8125, 0.7188, 0.6875, 0.7188, 0.75, 0.6875, 0.75, 0.6875, 0.6875, 0.375, 0.5, 0.375, 1.0, 0.3594, 1.0, 0.3594, 0.5, 0.7188, 0.875, 0.7188, 0.9375, 0.6875, 0.9375, 0.6875, 0.875, 0.3594, 0.5, 0.3594, 1.0, 0.3438, 1.0, 0.3438, 0.5, 0.5938, 0.75, 0.5938, 0.8125, 0.5625, 0.8125, 0.5625, 0.75, 0.3438, 0.5, 0.3438, 1.0, 0.3281, 1.0, 0.3281, 0.5, 0.3281, 0.5, 0.3281, 1.0, 0.3125, 1.0, 0.3125, 0.5, 0.3125, 0.5, 0.3125, 1.0, 0.2969, 1.0, 0.2969, 0.5, 0.5938, 0.6875, 0.5938, 0.75, 0.5625, 0.75, 0.5625, 0.6875, 0.7188, 0.625, 0.7188, 0.6875, 0.6875, 0.6875, 0.6875, 0.625, 0.2969, 0.5, 0.2969, 1.0, 0.2812, 1.0, 0.2812, 0.5, 0.7188, 0.8125, 0.7188, 0.875, 0.6875, 0.875, 0.6875, 0.8125, 0.2812, 0.5, 0.2812, 1.0, 0.2656, 1.0, 0.2656, 0.5, 0.625, 0.8125, 0.625, 0.875, 0.5937, 0.875, 0.5938, 0.8125, 0.75, 0.6875, 0.75, 0.75, 0.7188, 0.75, 0.7188, 0.6875, 0.2656, 0.5, 0.2656, 1.0, 0.25, 1.0, 0.25, 0.5, 0.625, 0.625, 0.625, 0.6875, 0.5938, 0.6875, 0.5938, 0.625, 0.75, 0.5, 0.75, 0.5625, 0.7188, 0.5625, 0.7188, 0.5, 0.25, 0.5, 0.25, 1.0, 0.2344, 1.0, 0.2344, 0.5, 0.2344, 0.5, 0.2344, 1.0, 0.2188, 1.0, 0.2188, 0.5, 0.2188, 0.5, 0.2188, 1.0, 0.2031, 1.0, 0.2031, 0.5, 0.625, 0.875, 0.625, 0.9375, 0.5937, 0.9375, 0.5937, 0.875, 0.75, 0.9375, 0.7344, 1.0, 0.7188, 0.9375, 0.2031, 0.5, 0.2031, 1.0, 0.1875, 1.0, 0.1875, 0.5, 0.625, 0.6875, 0.625, 0.75, 0.5938, 0.75, 0.5938, 0.6875, 0.75, 0.75, 0.75, 0.8125, 0.7188, 0.8125, 0.7188, 0.75, 0.1875, 0.5, 0.1875, 1.0, 0.1719, 1.0, 0.1719, 0.5, 0.625, 0.5, 0.625, 0.5625, 0.5938, 0.5625, 0.5938, 0.5, 0.75, 0.5625, 0.75, 0.625, 0.7188, 0.625, 0.7188, 0.5625, 0.1719, 0.5, 0.1719, 1.0, 0.1562, 1.0, 0.1562, 0.5, 0.1562, 0.5, 0.1562, 1.0, 0.1406, 1.0, 0.1406, 0.5, 0.1406, 0.5, 0.1406, 1.0, 0.125, 1.0, 0.125, 0.5, 0.625, 0.9375, 0.6094, 1.0, 0.5937, 0.9375, 0.125, 0.5, 0.125, 1.0, 0.1094, 1.0, 0.1094, 0.5, 0.625, 0.75, 0.625, 0.8125, 0.5938, 0.8125, 0.5938, 0.75, 0.75, 0.8125, 0.75, 0.875, 0.7188, 0.875, 0.7188, 0.8125, 0.1094, 0.5, 0.1094, 1.0, 0.09375, 1.0, 0.09375, 0.5, 0.75, 0.625, 0.75, 0.6875, 0.7188, 0.6875, 0.7188, 0.625, 0.09375, 0.5, 0.09375, 1.0, 0.07812, 1.0, 0.07812, 0.5, 0.625, 0.5625, 0.625, 0.625, 0.5938, 0.625, 0.5938, 0.5625, 0.07812, 0.5, 0.07812, 1.0, 0.0625, 1.0, 0.0625, 0.5, 0.0625, 0.5, 0.0625, 1.0, 0.04688, 1.0, 0.04688, 0.5, 0.04688, 0.5, 0.04688, 1.0, 0.03125, 1.0, 0.03125, 0.5, 0.2735, 0.4888, 0.25, 0.49, 0.2265, 0.4888, 0.2032, 0.4854, 0.1803, 0.4797, 0.1582, 0.4717, 0.1369, 0.4617, 0.1167, 0.4496, 0.09775, 0.4355, 0.08029, 0.4197, 0.06448, 0.4023, 0.05045, 0.3833, 0.03834, 0.3631, 0.02827, 0.3418, 0.02033, 0.3197, 0.01461, 0.2968, 0.01116, 0.2735, 0.01, 0.25, 0.01116, 0.2265, 0.01461, 0.2032, 0.02033, 0.1803, 0.02827, 0.1582, 0.03834, 0.1369, 0.05045, 0.1167, 0.06448, 0.09775, 0.08029, 0.08029, 0.09775, 0.06448, 0.1167, 0.05045, 0.1369, 0.03834, 0.1582, 0.02827, 0.1803, 0.02033, 0.2032, 0.01461, 0.2265, 0.01116, 0.25, 0.01, 0.2735, 0.01116, 0.2968, 0.01461, 0.3197, 0.02033, 0.3418, 0.02827, 0.3631, 0.03834, 0.3833, 0.05045, 0.4023, 0.06448, 0.4197, 0.08029, 0.4355, 0.09775, 0.4496, 0.1167, 0.4617, 0.1369, 0.4717, 0.1582, 0.4797, 0.1803, 0.4854, 0.2032, 0.4888, 0.2265, 0.49, 0.25, 0.4888, 0.2735, 0.4854, 0.2968, 0.4797, 0.3197, 0.4717, 0.3418, 0.4617, 0.3631, 0.4496, 0.3833, 0.4355, 0.4023, 0.4197, 0.4197, 0.4023, 0.4355, 0.3833, 0.4496, 0.3631, 0.4617, 0.3418, 0.4717, 0.3197, 0.4797, 0.2968, 0.4854, 0.75, 0.875, 0.75, 0.9375, 0.7188, 0.9375, 0.7188, 0.875, 0.03125, 0.5, 0.03125, 1.0, 0.01562, 1.0, 0.01562, 0.5, 0.5312, 0.625, 0.5312, 0.6875, 0.5, 0.6875, 0.5, 0.625, 0.01562, 0.5, 0.01562, 1.0, 0.0, 1.0, 0.0, 0.5, 0.75, 0.49, 0.7735, 0.4888, 0.7968, 0.4854, 0.8197, 0.4797, 0.8418, 0.4717, 0.8631, 0.4617, 0.8833, 0.4496, 0.9023, 0.4355, 0.9197, 0.4197, 0.9355, 0.4023, 0.9496, 0.3833, 0.9617, 0.3631, 0.9717, 0.3418, 0.9797, 0.3197, 0.9854, 0.2968, 0.9888, 0.2735, 0.99, 0.25, 0.9888, 0.2265, 0.9854, 0.2032, 0.9797, 0.1803, 0.9717, 0.1582, 0.9617, 0.1369, 0.9496, 0.1167, 0.9355, 0.09775, 0.9197, 0.08029, 0.9023, 0.06448, 0.8833, 0.05045, 0.8631, 0.03834, 0.8418, 0.02827, 0.8197, 0.02033, 0.7968, 0.01461, 0.7735, 0.01116, 0.75, 0.01, 0.7265, 0.01116, 0.7032, 0.01461, 0.6803, 0.02033, 0.6582, 0.02827, 0.6369, 0.03834, 0.6167, 0.05045, 0.5977, 0.06448, 0.5803, 0.08029, 0.5645, 0.09775, 0.5504, 0.1167, 0.5383, 0.1369, 0.5283, 0.1582, 0.5203, 0.1803, 0.5146, 0.2032, 0.5112, 0.2265, 0.51, 0.25, 0.5112, 0.2735, 0.5146, 0.2968, 0.5203, 0.3197, 0.5283, 0.3418, 0.5383, 0.3631, 0.5504, 0.3833, 0.5645, 0.4023, 0.5803, 0.4197, 0.5977, 0.4355, 0.6167, 0.4496, 0.6369, 0.4617, 0.6582, 0.4717, 0.6803, 0.4797, 0.7032, 0.4854, 0.7265, 0.4888, 0.5, 0.5625, 0.5, 0.625, 0.4688, 0.625, 0.4688, 0.5625, 0.5, 0.625, 0.5, 0.6875, 0.4687, 0.6875, 0.4688, 0.625, 0.5, 0.6875, 0.5, 0.75, 0.4688, 0.75, 0.4687, 0.6875, 0.5, 0.75, 0.5, 0.8125, 0.4687, 0.8125, 0.4688, 0.75, 0.5, 0.8125, 0.5, 0.875, 0.4687, 0.875, 0.4687, 0.8125, 0.5, 0.875, 0.5, 0.9375, 0.4687, 0.9375, 0.4687, 0.875, 0.5, 0.9375, 0.4844, 1.0, 0.4687, 0.9375, 0.5, 0.5, 0.5, 0.5625, 0.4688, 0.5625, 0.4687, 0.5, 0.4687, 0.8125, 0.4687, 0.875, 0.4375, 0.875, 0.4375, 0.8125, 0.4687, 0.875, 0.4687, 0.9375, 0.4375, 0.9375, 0.4375, 0.875, 0.4687, 0.9375, 0.4531, 1.0, 0.4375, 0.9375, 0.4687, 0.5, 0.4688, 0.5625, 0.4375, 0.5625, 0.4375, 0.5, 0.4688, 0.5625, 0.4688, 0.625, 0.4375, 0.625, 0.4375, 0.5625, 0.4688, 0.625, 0.4687, 0.6875, 0.4375, 0.6875, 0.4375, 0.625, 0.4687, 0.6875, 0.4688, 0.75, 0.4375, 0.75, 0.4375, 0.6875, 0.4688, 0.75, 0.4687, 0.8125, 0.4375, 0.8125, 0.4375, 0.75, 0.4375, 0.5625, 0.4375, 0.625, 0.4062, 0.625, 0.4062, 0.5625, 0.4375, 0.625, 0.4375, 0.6875, 0.4062, 0.6875, 0.4062, 0.625, 0.4375, 0.6875, 0.4375, 0.75, 0.4062, 0.75, 0.4062, 0.6875, 0.4375, 0.75, 0.4375, 0.8125, 0.4062, 0.8125, 0.4062, 0.75, 0.4375, 0.8125, 0.4375, 0.875, 0.4062, 0.875, 0.4062, 0.8125, 0.4375, 0.875, 0.4375, 0.9375, 0.4062, 0.9375, 0.4062, 0.875, 0.4375, 0.9375, 0.4219, 1.0, 0.4062, 0.9375, 0.4375, 0.5, 0.4375, 0.5625, 0.4062, 0.5625, 0.4062, 0.5, 0.4062, 0.8125, 0.4062, 0.875, 0.375, 0.875, 0.375, 0.8125, 0.4062, 0.875, 0.4062, 0.9375, 0.375, 0.9375, 0.375, 0.875, 0.4062, 0.9375, 0.3906, 1.0, 0.375, 0.9375, 0.4062, 0.5, 0.4062, 0.5625, 0.375, 0.5625, 0.375, 0.5, 0.4062, 0.5625, 0.4062, 0.625, 0.375, 0.625, 0.375, 0.5625, 0.4062, 0.625, 0.4062, 0.6875, 0.375, 0.6875, 0.375, 0.625, 0.4062, 0.6875, 0.4062, 0.75, 0.375, 0.75, 0.375, 0.6875, 0.4062, 0.75, 0.4062, 0.8125, 0.375, 0.8125, 0.375, 0.75, 0.375, 0.625, 0.375, 0.6875, 0.3438, 0.6875, 0.3438, 0.625, 0.375, 0.6875, 0.375, 0.75, 0.3438, 0.75, 0.3438, 0.6875, 0.375, 0.75, 0.375, 0.8125, 0.3438, 0.8125, 0.3438, 0.75, 0.375, 0.8125, 0.375, 0.875, 0.3438, 0.875, 0.3438, 0.8125, 0.375, 0.875, 0.375, 0.9375, 0.3437, 0.9375, 0.3438, 0.875, 0.375, 0.9375, 0.3594, 1.0, 0.3437, 0.9375, 0.375, 0.5, 0.375, 0.5625, 0.3438, 0.5625, 0.3437, 0.5, 0.375, 0.5625, 0.375, 0.625, 0.3438, 0.625, 0.3438, 0.5625, 0.3438, 0.875, 0.3437, 0.9375, 0.3125, 0.9375, 0.3125, 0.875, 0.3437, 0.9375, 0.3281, 1.0, 0.3125, 0.9375, 0.3437, 0.5, 0.3438, 0.5625, 0.3125, 0.5625, 0.3125, 0.5, 0.3438, 0.5625, 0.3438, 0.625, 0.3125, 0.625, 0.3125, 0.5625, 0.3438, 0.625, 0.3438, 0.6875, 0.3125, 0.6875, 0.3125, 0.625, 0.3438, 0.6875, 0.3438, 0.75, 0.3125, 0.75, 0.3125, 0.6875, 0.3438, 0.75, 0.3438, 0.8125, 0.3125, 0.8125, 0.3125, 0.75, 0.3438, 0.8125, 0.3438, 0.875, 0.3125, 0.875, 0.3125, 0.8125, 0.25, 0.625, 0.25, 0.625, 0.25, 0.625, 0.25, 0.625, 0.3125, 0.6875, 0.3125, 0.75, 0.2812, 0.75, 0.2812, 0.6875, 0.3125, 0.75, 0.3125, 0.8125, 0.2812, 0.8125, 0.2812, 0.75, 0.3125, 0.8125, 0.3125, 0.875, 0.2812, 0.875, 0.2812, 0.8125, 0.3125, 0.875, 0.3125, 0.9375, 0.2812, 0.9375, 0.2812, 0.875, 0.3125, 0.9375, 0.2969, 1.0, 0.2812, 0.9375, 0.3125, 0.5, 0.3125, 0.5625, 0.2812, 0.5625, 0.2812, 0.5, 0.25, 0.625, 0.2812, 0.6875, 0.2812, 0.6875, 0.2812, 0.6875, 0.25, 0.625, 0.25, 0.625, 0.2812, 0.875, 0.2812, 0.9375, 0.25, 0.9375, 0.25, 0.875, 0.2812, 0.9375, 0.2656, 1.0, 0.25, 0.9375, 0.2812, 0.5625, 0.2812, 0.5625, 0.2808, 0.5819, 0.2793, 0.5996, 0.2686, 0.621, 0.2597, 0.624, 0.25, 0.625, 0.25, 0.625, 0.25, 0.5625, 0.1562, 0.5, 0.1562, 0.5, 0.1562, 0.5, 0.1562, 0.5, 0.3125, 0.625, 0.3125, 0.6875, 0.2812, 0.6875, 0.2812, 0.6875, 0.3125, 0.625, 0.2188, 0.6875, 0.2188, 0.6875, 0.2188, 0.6875, 0.2188, 0.6875, 0.2812, 0.75, 0.2812, 0.8125, 0.25, 0.8125, 0.25, 0.75, 0.2812, 0.8125, 0.2812, 0.875, 0.25, 0.875, 0.25, 0.8125, 0.2812, 0.6875, 0.2812, 0.75, 0.25, 0.75, 0.25, 0.75, 0.2812, 0.6875, 0.25, 0.75, 0.25, 0.8125, 0.2188, 0.8125, 0.2188, 0.75, 0.25, 0.8125, 0.25, 0.875, 0.2188, 0.875, 0.2188, 0.8125, 0.25, 0.875, 0.25, 0.9375, 0.2188, 0.9375, 0.2188, 0.875, 0.25, 0.9375, 0.2344, 1.0, 0.2188, 0.9375, 0.2812, 0.5, 0.2812, 0.5, 0.2812, 0.5, 0.2812, 0.5, 0.1562, 0.5625, 0.1562, 0.5625, 0.1562, 0.5625, 0.1562, 0.5625, 0.0, 0.0, 0.0, 0.0, 0.0, 0.0, 0.0, 0.0, 0.2188, 0.9375, 0.2031, 1.0, 0.1875, 0.9375, 0.25, 0.625, 0.25, 0.625, 0.25, 0.625, 0.25, 0.625, 0.1563, 0.6875, 0.1875, 0.75, 0.1875, 0.75, 0.1563, 0.75, 0.1563, 0.6875, 0.0, 0.0, 0.0, 0.0, 0.0, 0.0, 0.0, 0.0, 0.1875, 0.625, 0.1875, 0.625, 0.1563, 0.6875, 0.1563, 0.6875, 0.1563, 0.6875, 0.1875, 0.625, 0.2188, 0.75, 0.2188, 0.8125, 0.1875, 0.8125, 0.1875, 0.75, 0.2188, 0.8125, 0.2188, 0.875, 0.1875, 0.875, 0.1875, 0.8125, 0.2188, 0.875, 0.2188, 0.9375, 0.1875, 0.9375, 0.1875, 0.875, 0.1875, 0.75, 0.1875, 0.8125, 0.1562, 0.8125, 0.1563, 0.75, 0.1875, 0.8125, 0.1875, 0.875, 0.1563, 0.875, 0.1562, 0.8125, 0.1875, 0.875, 0.1875, 0.9375, 0.1563, 0.9375, 0.1563, 0.875, 0.1875, 0.9375, 0.1719, 1.0, 0.1563, 0.9375, 0.125, 0.625, 0.1563, 0.6875, 0.1563, 0.6875, 0.125, 0.6875, 0.125, 0.625, 0.2188, 0.6875, 0.25, 0.75, 0.25, 0.75, 0.2188, 0.75, 0.2188, 0.6875, 0.2188, 0.6875, 0.2188, 0.6875, 0.2188, 0.6875, 0.2188, 0.6875, 0.2188, 0.6875, 0.2188, 0.75, 0.1875, 0.75, 0.1875, 0.75, 0.2188, 0.6875, 0.1562, 0.5, 0.1562, 0.5625, 0.125, 0.5625, 0.125, 0.5, 0.1875, 0.625, 0.1875, 0.625, 0.1875, 0.625, 0.1875, 0.625, 0.1562, 0.5625, 0.1562, 0.5625, 0.125, 0.625, 0.125, 0.625, 0.125, 0.5625, 0.1563, 0.6875, 0.1563, 0.75, 0.125, 0.75, 0.125, 0.6875, 0.1563, 0.75, 0.1562, 0.8125, 0.125, 0.8125, 0.125, 0.75, 0.1562, 0.8125, 0.1563, 0.875, 0.125, 0.875, 0.125, 0.8125, 0.1563, 0.875, 0.1563, 0.9375, 0.125, 0.9375, 0.125, 0.875, 0.1563, 0.9375, 0.1406, 1.0, 0.125, 0.9375, 0.125, 0.75, 0.125, 0.8125, 0.09375, 0.8125, 0.09375, 0.75, 0.125, 0.8125, 0.125, 0.875, 0.09375, 0.875, 0.09375, 0.8125, 0.125, 0.875, 0.125, 0.9375, 0.09375, 0.9375, 0.09375, 0.875, 0.125, 0.9375, 0.1094, 1.0, 0.09375, 0.9375, 0.125, 0.5, 0.125, 0.5625, 0.09375, 0.5625, 0.09375, 0.5, 0.125, 0.5625, 0.125, 0.625, 0.09375, 0.625, 0.09375, 0.5625, 0.125, 0.625, 0.125, 0.6875, 0.09375, 0.6875, 0.09375, 0.625, 0.125, 0.6875, 0.125, 0.75, 0.09375, 0.75, 0.09375, 0.6875, 0.09375, 0.5625, 0.09375, 0.625, 0.0625, 0.625, 0.0625, 0.5625, 0.09375, 0.625, 0.09375, 0.6875, 0.0625, 0.6875, 0.0625, 0.625, 0.09375, 0.6875, 0.09375, 0.75, 0.0625, 0.75, 0.0625, 0.6875, 0.09375, 0.75, 0.09375, 0.8125, 0.0625, 0.8125, 0.0625, 0.75, 0.09375, 0.8125, 0.09375, 0.875, 0.0625, 0.875, 0.0625, 0.8125, 0.09375, 0.875, 0.09375, 0.9375, 0.0625, 0.9375, 0.0625, 0.875, 0.09375, 0.9375, 0.07813, 1.0, 0.0625, 0.9375, 0.09375, 0.5, 0.09375, 0.5625, 0.0625, 0.5625, 0.0625, 0.5, 0.0625, 0.8125, 0.0625, 0.875, 0.03125, 0.875, 0.03125, 0.8125, 0.0625, 0.875, 0.0625, 0.9375, 0.03125, 0.9375, 0.03125, 0.875, 0.0625, 0.9375, 0.04688, 1.0, 0.03125, 0.9375, 0.0625, 0.5, 0.0625, 0.5625, 0.03125, 0.5625, 0.03125, 0.5, 0.0625, 0.5625, 0.0625, 0.625, 0.03125, 0.625, 0.03125, 0.5625, 0.0625, 0.625, 0.0625, 0.6875, 0.03125, 0.6875, 0.03125, 0.625, 0.0625, 0.6875, 0.0625, 0.75, 0.03125, 0.75, 0.03125, 0.6875, 0.0625, 0.75, 0.0625, 0.8125, 0.03125, 0.8125, 0.03125, 0.75, 0.03125, 0.5625, 0.03125, 0.625, 0.0, 0.625, 0.0, 0.5625, 0.03125, 0.625, 0.03125, 0.6875, 2.98e-08, 0.6875, 0.0, 0.625, 0.03125, 0.6875, 0.03125, 0.75, 2.98e-08, 0.75, 2.98e-08, 0.6875, 0.03125, 0.75, 0.03125, 0.8125, 0.0, 0.8125, 2.98e-08, 0.75, 0.03125, 0.8125, 0.03125, 0.875, 2.98e-08, 0.875, 0.0, 0.8125, 0.03125, 0.875, 0.03125, 0.9375, 8.941e-08, 0.9375, 2.98e-08, 0.875, 0.03125, 0.9375, 0.01563, 1.0, 8.941e-08, 0.9375, 0.03125, 0.5, 0.03125, 0.5625, 0.0, 0.5625, 0.0, 0.5, 1.0, 0.8125, 1.0, 0.875, 0.9688, 0.875, 0.9688, 0.8125, 1.0, 0.875, 1.0, 0.9375, 0.9688, 0.9375, 0.9688, 0.875, 1.0, 0.9375, 0.9844, 1.0, 0.9688, 0.9375, 1.0, 0.5, 1.0, 0.5625, 0.9688, 0.5625, 0.9687, 0.5, 1.0, 0.5625, 1.0, 0.625, 0.9688, 0.625, 0.9688, 0.5625, 1.0, 0.625, 1.0, 0.6875, 0.9688, 0.6875, 0.9688, 0.625, 1.0, 0.6875, 1.0, 0.75, 0.9688, 0.75, 0.9688, 0.6875, 1.0, 0.75, 1.0, 0.8125, 0.9688, 0.8125, 0.9688, 0.75, 0.9688, 0.625, 0.9688, 0.6875, 0.9375, 0.6875, 0.9375, 0.625, 0.9688, 0.6875, 0.9688, 0.75, 0.9375, 0.75, 0.9375, 0.6875, 0.9688, 0.75, 0.9688, 0.8125, 0.9375, 0.8125, 0.9375, 0.75, 0.9688, 0.8125, 0.9688, 0.875, 0.9375, 0.875, 0.9375, 0.8125, 0.9688, 0.875, 0.9688, 0.9375, 0.9375, 0.9375, 0.9375, 0.875, 0.9688, 0.9375, 0.9531, 1.0, 0.9375, 0.9375, 0.9687, 0.5, 0.9688, 0.5625, 0.9375, 0.5625, 0.9375, 0.5, 0.9688, 0.5625, 0.9688, 0.625, 0.9375, 0.625, 0.9375, 0.5625, 0.9375, 0.875, 0.9375, 0.9375, 0.9062, 0.9375, 0.9062, 0.875, 0.9375, 0.9375, 0.9219, 1.0, 0.9062, 0.9375, 0.9375, 0.5, 0.9375, 0.5625, 0.9062, 0.5625, 0.9062, 0.5, 0.9375, 0.5625, 0.9375, 0.625, 0.9062, 0.625, 0.9062, 0.5625, 0.9375, 0.5, 0.9062, 0.5, 0.9062, 0.5, 0.9375, 0.5, 0.9375, 0.625, 0.9375, 0.6875, 0.9062, 0.6875, 0.9062, 0.625, 0.75, 0.5, 0.7188, 0.5, 0.7188, 0.5, 0.75, 0.5, 0.9375, 0.6875, 0.9375, 0.75, 0.9062, 0.75, 0.9062, 0.6875, 0.8437, 0.5, 0.8125, 0.5, 0.8125, 0.5, 0.8437, 0.5, 0.9375, 0.75, 0.9375, 0.8125, 0.9062, 0.8125, 0.9062, 0.75, 0.9375, 0.8125, 0.9375, 0.875, 0.9062, 0.875, 0.9062, 0.8125, 0.1562, 0.5625, 0.1562, 0.5, 0.1562, 0.5, 0.1562, 0.5625, 0.9062, 0.6875, 0.9062, 0.75, 0.875, 0.75, 0.875, 0.6875, 0.875, 0.5, 0.8437, 0.5, 0.8437, 0.5, 0.875, 0.5, 0.5625, 0.5, 0.5312, 0.5, 0.5312, 0.5, 0.5625, 0.5, 0.9062, 0.75, 0.9062, 0.8125, 0.875, 0.8125, 0.875, 0.75, 0.0, 0.0, 0.0, 0.0, 0.0, 0.0, 0.0, 0.0, 0.9062, 0.8125, 0.9062, 0.875, 0.875, 0.875, 0.875, 0.8125, 0.1875, 0.625, 0.1875, 0.625, 0.1875, 0.625, 0.1875, 0.625, 0.9062, 0.875, 0.9062, 0.9375, 0.875, 0.9375, 0.875, 0.875, 0.5938, 0.5, 0.5625, 0.5, 0.5625, 0.5, 0.5938, 0.5, 0.9062, 0.9375, 0.8906, 1.0, 0.875, 0.9375, 0.9062, 0.5, 0.9062, 0.5625, 0.875, 0.5625, 0.875, 0.5, 0.9062, 0.5625, 0.9062, 0.625, 0.875, 0.625, 0.875, 0.5625, 0.8125, 0.5, 0.7812, 0.5, 0.7812, 0.5, 0.8125, 0.5, 0.9062, 0.625, 0.9062, 0.6875, 0.875, 0.6875, 0.875, 0.625, 0.5312, 0.5, 0.5, 0.5, 0.5, 0.5, 0.5312, 0.5, 0.875, 0.9375, 0.8594, 1.0, 0.8438, 0.9375, 0.875, 0.5, 0.875, 0.5625, 0.8438, 0.5625, 0.8437, 0.5, 0.875, 0.5625, 0.875, 0.625, 0.8438, 0.625, 0.8438, 0.5625, 0.5, 0.5, 0.4687, 0.5, 0.4687, 0.5, 0.5, 0.5, 0.875, 0.625, 0.875, 0.6875, 0.8438, 0.6875, 0.8438, 0.625, 0.1562, 0.5, 0.125, 0.5, 0.125, 0.5, 0.1562, 0.5, 0.875, 0.6875, 0.875, 0.75, 0.8438, 0.75, 0.8438, 0.6875, 0.6875, 0.5, 0.6562, 0.5, 0.6562, 0.5, 0.6875, 0.5, 0.125, 0.5, 0.09375, 0.5, 0.09375, 0.5, 0.125, 0.5, 0.875, 0.75, 0.875, 0.8125, 0.8438, 0.8125, 0.8438, 0.75, 0.09375, 0.5, 0.0625, 0.5, 0.0625, 0.5, 0.09375, 0.5, 0.875, 0.8125, 0.875, 0.875, 0.8438, 0.875, 0.8438, 0.8125, 0.6562, 0.5, 0.625, 0.5, 0.625, 0.5, 0.6562, 0.5, 0.875, 0.875, 0.875, 0.9375, 0.8438, 0.9375, 0.8438, 0.875, 0.8438, 0.6875, 0.8438, 0.75, 0.8125, 0.75, 0.8125, 0.6875, 0.0625, 0.5, 0.03125, 0.5, 0.03125, 0.5, 0.0625, 0.5, 0.375, 0.5, 0.3437, 0.5, 0.3437, 0.5, 0.375, 0.5, 0.8438, 0.75, 0.8438, 0.8125, 0.8125, 0.8125, 0.8125, 0.75, 0.4375, 0.5, 0.4062, 0.5, 0.4062, 0.5, 0.4375, 0.5, 0.8438, 0.8125, 0.8438, 0.875, 0.8125, 0.875, 0.8125, 0.8125, 0.625, 0.5, 0.5938, 0.5, 0.5938, 0.5, 0.625, 0.5, 0.8438, 0.875, 0.8438, 0.9375, 0.8125, 0.9375, 0.8125, 0.875, 0.03125, 0.5, 0.0, 0.5, 0.0, 0.5, 0.03125, 0.5, 0.8438, 0.9375, 0.8281, 1.0, 0.8125, 0.9375, 0.8437, 0.5, 0.8438, 0.5625, 0.8125, 0.5625, 0.8125, 0.5, 0.8438, 0.5625, 0.8438, 0.625, 0.8125, 0.625, 0.8125, 0.5625, 0.4687, 0.5, 0.4375, 0.5, 0.4375, 0.5, 0.4687, 0.5, 0.8438, 0.625, 0.8438, 0.6875, 0.8125, 0.6875, 0.8125, 0.625, 0.9687, 0.5, 0.9375, 0.5, 0.9375, 0.5, 0.9687, 0.5, 0.8125, 0.9375, 0.7969, 1.0, 0.7812, 0.9375, 0.8125, 0.5, 0.8125, 0.5625, 0.7812, 0.5625, 0.7812, 0.5, 0.8125, 0.5625, 0.8125, 0.625, 0.7812, 0.625, 0.7812, 0.5625, 0.9062, 0.5, 0.875, 0.5, 0.875, 0.5, 0.9062, 0.5, 0.8125, 0.625, 0.8125, 0.6875, 0.7812, 0.6875, 0.7812, 0.625, 0.3437, 0.5, 0.3125, 0.5, 0.3125, 0.5, 0.3437, 0.5, 0.8125, 0.6875, 0.8125, 0.75, 0.7812, 0.75, 0.7812, 0.6875, 0.7188, 0.5, 0.6875, 0.5, 0.6875, 0.5, 0.7188, 0.5, 0.3125, 0.5625, 0.3125, 0.625, 0.3125, 0.625, 0.2812, 0.5625, 0.2812, 0.5625, 0.8125, 0.75, 0.8125, 0.8125, 0.7812, 0.8125, 0.7812, 0.75, 0.3125, 0.5, 0.2812, 0.5, 0.2812, 0.5, 0.3125, 0.5, 0.8125, 0.8125, 0.8125, 0.875, 0.7812, 0.875, 0.7812, 0.8125, 1.0, 0.5, 0.9687, 0.5, 0.9687, 0.5, 1.0, 0.5, 0.8125, 0.875, 0.8125, 0.9375, 0.7812, 0.9375, 0.7812, 0.875, 0.4062, 0.5, 0.375, 0.5, 0.375, 0.5, 0.4062, 0.5, 0.7812, 0.5, 0.75, 0.5, 0.75, 0.5, 0.7812, 0.5, 0.7812, 0.75, 0.7812, 0.8125, 0.75, 0.8125, 0.75, 0.75, 0.7812, 0.8125, 0.7812, 0.875, 0.75, 0.875, 0.75, 0.8125, 0.7812, 0.875, 0.7812, 0.9375, 0.75, 0.9375, 0.75, 0.875, 0.7812, 0.9375, 0.7656, 1.0, 0.75, 0.9375, 0.7812, 0.5, 0.7812, 0.5625, 0.75, 0.5625, 0.75, 0.5, 0.7812, 0.5625, 0.7812, 0.625, 0.75, 0.625, 0.75, 0.5625, 0.7812, 0.625, 0.7812, 0.6875, 0.75, 0.6875, 0.75, 0.625, 0.7812, 0.6875, 0.7812, 0.75, 0.75, 0.75, 0.75, 0.6875, 0.2812, 0.5, 0.2812, 0.5625, 0.25, 0.5625, 0.25, 0.5, 0.25, 0.625, 0.25, 0.625, 0.2495, 0.6444, 0.2481, 0.6622, 0.2375, 0.6835, 0.2285, 0.6865, 0.2188, 0.6875, 0.2188, 0.6875, 0.2188, 0.625, 0.25, 0.5, 0.25, 0.5625, 0.2188, 0.5625, 0.2187, 0.5, 0.25, 0.5625, 0.25, 0.625, 0.2188, 0.625, 0.2188, 0.5625, 0.2188, 0.625, 0.2188, 0.6875, 0.2188, 0.6875, 0.2089, 0.6865, 0.1998, 0.6835, 0.1894, 0.6623, 0.188, 0.6445, 0.1875, 0.625, 0.1875, 0.625, 0.2187, 0.5, 0.2188, 0.5625, 0.1875, 0.5625, 0.1875, 0.5, 0.2188, 0.5625, 0.2188, 0.625, 0.1875, 0.625, 0.1875, 0.5625, 0.1875, 0.5625, 0.1875, 0.625, 0.1875, 0.625, 0.1777, 0.624, 0.1687, 0.621, 0.1582, 0.5997, 0.1567, 0.5819, 0.1562, 0.5625, 0.1562, 0.5625, 0.1875, 0.5, 0.1875, 0.5625, 0.1562, 0.5625, 0.1562, 0.5, 0.2187, 0.5, 0.1875, 0.5, 0.1875, 0.5, 0.2187, 0.5, 0.1875, 0.5, 0.1562, 0.5, 0.1562, 0.5, 0.1875, 0.5, 0.2812, 0.5, 0.25, 0.5, 0.25, 0.5, 0.2812, 0.5, 0.25, 0.5, 0.2187, 0.5, 0.2187, 0.5, 0.25, 0.5, 0.0, 0.0, 0.0, 0.0, 0.0, 0.0, 0.0, 0.0, 0.2812, 0.5, 0.2812, 0.5625, 0.2812, 0.5625, 0.2812, 0.5, 0.25, 0.625, 0.2598, 0.625, 0.2688, 0.625, 0.2761, 0.625, 0.2811, 0.625, 0.2832, 0.625, 0.3125, 0.625, 0.2812, 0.6875, 0.2188, 0.6875, 0.2285, 0.6875, 0.2377, 0.6875, 0.2452, 0.6875, 0.2504, 0.6875, 0.2528, 0.6875, 0.2812, 0.6875, 0.25, 0.75, 0.1875, 0.625, 0.1875, 0.6445, 0.1875, 0.6626, 0.1875, 0.6775, 0.1875, 0.6878, 0.1875, 0.6923, 0.1875, 0.75, 0.1563, 0.6875, 0.1562, 0.5625, 0.1562, 0.582, 0.1562, 0.5999, 0.1563, 0.6144, 0.1563, 0.6242, 0.1563, 0.6283, 0.1563, 0.6875, 0.125, 0.625, 0.2188, 0.6875, 0.2188, 0.6875, 0.209, 0.6875, 0.2089, 0.6865, 0.2089, 0.6865, 0.209, 0.6875, 0.1998, 0.6875, 0.1998, 0.6835, 0.1998, 0.6835, 0.1998, 0.6875, 0.1875, 0.6626, 0.1894, 0.6623, 0.1894, 0.6623, 0.1875, 0.6626, 0.1875, 0.6445, 0.188, 0.6445, 0.188, 0.6445, 0.1875, 0.6445, 0.1875, 0.625, 0.1875, 0.625, 0.1875, 0.625, 0.1875, 0.625, 0.1777, 0.625, 0.1777, 0.624, 0.1777, 0.624, 0.1777, 0.625, 0.1687, 0.625, 0.1687, 0.621, 0.1687, 0.621, 0.1687, 0.625, 0.1562, 0.5999, 0.1582, 0.5997, 0.1582, 0.5997, 0.1562, 0.5999, 0.1562, 0.582, 0.1567, 0.5819, 0.1567, 0.5819, 0.1562, 0.582, 0.1562, 0.5625, 0.1562, 0.5625, 0.25, 0.625, 0.25, 0.625, 0.25, 0.6445, 0.2495, 0.6444, 0.2495, 0.6444, 0.25, 0.6445, 0.25, 0.6625, 0.2481, 0.6622, 0.2481, 0.6622, 0.25, 0.6625, 0.2377, 0.6875, 0.2375, 0.6835, 0.2375, 0.6835, 0.2377, 0.6875, 0.2285, 0.6875, 0.2285, 0.6865, 0.2285, 0.6865, 0.2285, 0.6875, 0.2188, 0.6875, 0.2188, 0.6875, 0.25, 0.625, 0.25, 0.625, 0.2597, 0.624, 0.2598, 0.625, 0.2598, 0.625, 0.2597, 0.624, 0.2686, 0.621, 0.2688, 0.625, 0.2688, 0.625, 0.2686, 0.621, 0.2793, 0.5996, 0.2813, 0.5997, 0.2813, 0.5997, 0.2793, 0.5996, 0.2808, 0.5819, 0.2812, 0.5819, 0.2812, 0.5819, 0.2808, 0.5819, 0.2812, 0.5625, 0.2812, 0.5625, 0.2812, 0.5625, 0.2812, 0.5625, 0.2812, 0.5625, 0.2812, 0.5625])
me_cylinder.use_remesh_fix_poles = True
me_cylinder.use_remesh_preserve_attributes = False
me_cylinder.update()

# ---- objects
ob_cylinder = bpy.data.objects.new('Cylinder', me_cylinder)

# ---- transforms, parenting, visibility, modifiers, constraints
ob_cylinder.location = (0.0, 0.0, 0.0)

# ---- collection membership
col_collection.objects.link(ob_cylinder)

# ---- scene / render settings (as saved in the file)
scene.frame_start = 1; scene.frame_end = 250; scene.frame_set(1)
scene.render.engine = 'BLENDER_EEVEE_NEXT'
scene.cycles.sampling_pattern = 'TABULATED_SOBOL'
scene.cycles.use_light_tree = False
scene.view_settings.view_transform = 'Filmic'
bpy.context.view_layer.update()

# ---- added for rendering (the .blend has no active camera and no usable light): camera, sun
cam_auto = bpy.data.cameras.new('AutoCamera')
cam_auto.lens = 50.0
cam_auto.sensor_width = 36.0
cam_auto.clip_end = 1000.0
ob_auto_camera = bpy.data.objects.new('AutoCamera', cam_auto)
scene.collection.objects.link(ob_auto_camera)
ob_auto_camera.location = (2.32796, -2.71591, 2.23023)
ob_auto_camera.rotation_euler = (1.09748, -7.21219e-08, 0.694738)
scene.camera = ob_auto_camera
light_auto_sun = bpy.data.lights.new('AutoSun', 'SUN')
light_auto_sun.energy = 3.0
light_auto_sun.angle = 0.0523599
ob_auto_sun = bpy.data.objects.new('AutoSun', light_auto_sun)
scene.collection.objects.link(ob_auto_sun)
ob_auto_sun.rotation_euler = (0.872665, 0.174533, 0.523599)
bpy.context.view_layer.update()
